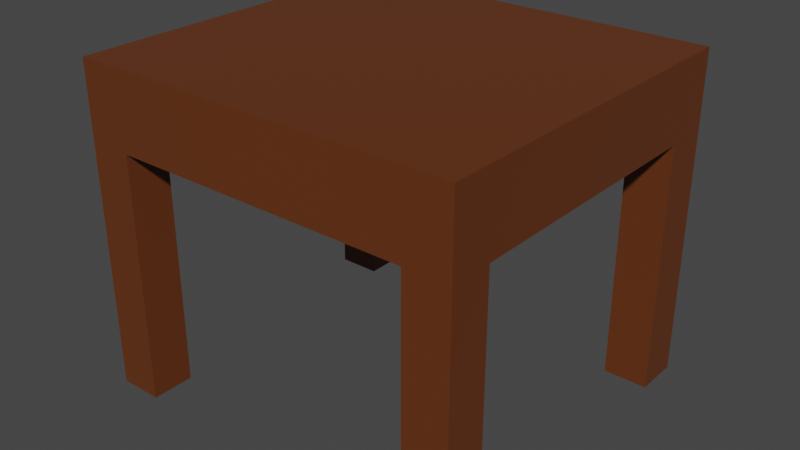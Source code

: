 # Source: Table_1.blend  (saved by Blender 2.93.21; exported with 4.5.12 LTS)
import bpy
from mathutils import Matrix  # noqa: F401  (used for matrix-valued properties, if any)

bpy.ops.wm.read_factory_settings(use_empty=True)
scene = bpy.context.scene
scene.name = 'Scene'

# ---- collections
col_collection = bpy.data.collections.new('Collection'); scene.collection.children.link(col_collection)

# ---- materials (node trees are filled in below, after node groups)
mat_material = bpy.data.materials.new('Material')
mat_material.alpha_threshold = 0.0
mat_material.use_transparent_shadow = False
mat_material.line_color = (0.0, 0.0, 0.0, 1.0)

# ---- material node trees
mat_material.use_nodes = True; mat_material.node_tree.nodes.clear()
_N = mat_material.node_tree.nodes; _L = mat_material.node_tree.links
n0 = _N.new('ShaderNodeOutputMaterial'); n0.name = 'Material Output'; n0.location = (300, 300)
n1 = _N.new('ShaderNodeBsdfPrincipled'); n1.name = 'Principled BSDF'; n1.location = (10, 300)
n1.distribution = 'GGX'
n1.subsurface_method = 'BURLEY'
n1.inputs[0].default_value = (0.1301, 0.03473, 0.008205, 1.0)
n1.inputs[2].default_value = 0.4
n1.inputs[3].default_value = 1.45
n1.inputs[27].default_value = (0.0, 0.0, 0.0, 1.0)
n1.inputs[28].default_value = 1.0
_L.new(n1.outputs[0], n0.inputs[0])
n0.is_active_output = True

# ---- world
world_world = bpy.data.worlds.new('World'); scene.world = world_world
world_world.use_nodes = True; world_world.node_tree.nodes.clear()
_N = world_world.node_tree.nodes; _L = world_world.node_tree.links
n0 = _N.new('ShaderNodeOutputWorld'); n0.name = 'World Output'; n0.location = (300, 300)
n1 = _N.new('ShaderNodeBackground'); n1.name = 'Background'; n1.location = (10, 300)
n1.inputs[0].default_value = (0.05088, 0.05088, 0.05088, 1.0)
_L.new(n1.outputs[0], n0.inputs[0])
n0.is_active_output = True
world_world.color = (0.05088, 0.05088, 0.05088)
world_world.use_sun_shadow = False
world_world.sun_shadow_jitter_overblur = 0.0

# ---- meshes
me_cube = bpy.data.meshes.new('Cube')
me_cube.from_pydata([(1.0, 1.0, 1.0), (1.0, -1.0, 1.0), (-1.0, 1.0, 1.0), (-1.0, -1.0, 1.0), (-1.0, 0.7475, -1.0), (1.0, 0.7475, -1.0), (-1.0, -0.7609, -1.0), (1.0, -0.7609, -1.0), (-0.7733, 1.0, -1.0), (-0.7733, -1.0, -1.0), (-0.7733, 0.7475, -1.0), (-0.7733, -0.7609, -1.0), (0.7722, -1.0, -1.0), (0.7722, 1.0, -1.0), (0.7722, 0.7475, -1.0), (0.7722, -0.7609, -1.0), (1.0, 0.7475, -7.588), (1.0, 1.0, -7.588), (0.7722, 1.0, -7.588), (0.7722, 0.7475, -7.588), (0.7722, -1.0, -7.526), (1.0, -1.0, -7.526), (1.0, -0.7609, -7.526), (0.7722, -0.7609, -7.526), (-1.0, -0.7609, -7.526), (-1.0, -1.0, -7.526), (-0.7733, -0.7609, -7.526), (-0.7733, -1.0, -7.526), (-0.7733, 1.0, -7.506), (-1.0, 1.0, -7.506), (-1.0, 0.7475, -7.506), (-0.7733, 0.7475, -7.506)], [], [(15, 7, 22, 23), (0, 1, 21, 22, 7, 5, 16, 17), (5, 14, 19, 16), (2, 29, 30, 4, 6, 24, 25, 3), (0, 2, 3, 1), (2, 0, 17, 18, 13, 8, 28, 29), (3, 25, 27, 9, 12, 20, 21, 1), (8, 13, 14, 5, 7, 15, 12, 9, 11, 6, 4, 10), (18, 17, 16, 19), (14, 13, 18, 19), (23, 22, 21, 20), (12, 15, 23, 20), (24, 26, 27, 25), (11, 9, 27, 26), (6, 11, 26, 24), (29, 28, 31, 30), (10, 4, 30, 31), (8, 10, 31, 28)])
_uv = me_cube.uv_layers.new(name='UVMap')
_uv.uv.foreach_set('vector', [0.3465, 0.7201, 0.375, 0.7201, 0.375, 0.7201, 0.3465, 0.7201, 0.625, 0.5, 0.625, 0.75, 0.375, 0.75, 0.375, 0.7201, 0.375, 0.7201, 0.375, 0.5316, 0.375, 0.5316, 0.375, 0.5, 0.375, 0.5316, 0.3465, 0.5316, 0.3465, 0.5316, 0.375, 0.5316, 0.625, 0.25, 0.375, 0.25, 0.375, 0.2184, 0.375, 0.2184, 0.375, 0.02989, 0.375, 0.02989, 0.375, 0.0, 0.625, 0.0, 0.625, 0.5, 0.875, 0.5, 0.875, 0.75, 0.625, 0.75, 0.625, 0.25, 0.625, 0.5, 0.375, 0.5, 0.375, 0.4715, 0.375, 0.4715, 0.375, 0.2783, 0.375, 0.2783, 0.375, 0.25, 0.625, 1.0, 0.375, 1.0, 0.375, 0.9717, 0.375, 0.9717, 0.375, 0.7785, 0.375, 0.7785, 0.375, 0.75, 0.625, 0.75, 0.1533, 0.5, 0.3465, 0.5, 0.3465, 0.5316, 0.375, 0.5316, 0.375, 0.7201, 0.3465, 0.7201, 0.3465, 0.75, 0.1533, 0.75, 0.1533, 0.7201, 0.125, 0.7201, 0.125, 0.5316, 0.1533, 0.5316, 0.3465, 0.5, 0.375, 0.5, 0.375, 0.5316, 0.3465, 0.5316, 0.3465, 0.5316, 0.3465, 0.5, 0.3465, 0.5, 0.3465, 0.5316, 0.3465, 0.7201, 0.375, 0.7201, 0.375, 0.75, 0.3465, 0.75, 0.3465, 0.75, 0.3465, 0.7201, 0.3465, 0.7201, 0.3465, 0.75, 0.125, 0.7201, 0.1533, 0.7201, 0.1533, 0.75, 0.125, 0.75, 0.1533, 0.7201, 0.1533, 0.75, 0.1533, 0.75, 0.1533, 0.7201, 0.125, 0.7201, 0.1533, 0.7201, 0.1533, 0.7201, 0.125, 0.7201, 0.125, 0.5, 0.1533, 0.5, 0.1533, 0.5316, 0.125, 0.5316, 0.1533, 0.5316, 0.125, 0.5316, 0.125, 0.5316, 0.1533, 0.5316, 0.1533, 0.5, 0.1533, 0.5316, 0.1533, 0.5316, 0.1533, 0.5])
me_cube.materials.append(mat_material)
me_cube.use_remesh_preserve_volume = False
me_cube.use_remesh_preserve_attributes = False
me_cube.use_mirror_vertex_groups = False
me_cube.update()

# ---- objects
ob_cube = bpy.data.objects.new('Cube', me_cube)

# ---- transforms, parenting, visibility, modifiers, constraints
ob_cube.location = (0.0, 0.0, 7.47)
ob_cube.scale = (5.083, 4.686, 1.0)
ob_cube.lock_rotations_4d = False
ob_cube.empty_display_type = 'ARROWS'
ob_cube.lineart.crease_threshold = 0.0

# ---- collection membership
col_collection.objects.link(ob_cube)

# ---- scene / render settings (as saved in the file)
scene.frame_start = 1; scene.frame_end = 250; scene.frame_set(1)
scene.render.engine = 'BLENDER_EEVEE_NEXT'
scene.cycles.use_denoising = False
scene.cycles.samples = 128
scene.cycles.sampling_pattern = 'TABULATED_SOBOL'
scene.cycles.use_adaptive_sampling = False
scene.cycles.use_light_tree = False
scene.view_settings.view_transform = 'Filmic'
bpy.context.view_layer.update()

# ---- added for rendering (the .blend has no active camera and no usable light): camera, sun
cam_auto = bpy.data.cameras.new('AutoCamera')
cam_auto.lens = 50.0
cam_auto.sensor_width = 36.0
cam_auto.clip_end = 1000.0
ob_auto_camera = bpy.data.objects.new('AutoCamera', cam_auto)
scene.collection.objects.link(ob_auto_camera)
ob_auto_camera.location = (15.0599, -18.0719, 16.2234)
ob_auto_camera.rotation_euler = (1.09748, -7.21219e-08, 0.694738)
scene.camera = ob_auto_camera
light_auto_sun = bpy.data.lights.new('AutoSun', 'SUN')
light_auto_sun.energy = 3.0
light_auto_sun.angle = 0.0523599
ob_auto_sun = bpy.data.objects.new('AutoSun', light_auto_sun)
scene.collection.objects.link(ob_auto_sun)
ob_auto_sun.rotation_euler = (0.872665, 0.174533, 0.523599)
bpy.context.view_layer.update()
